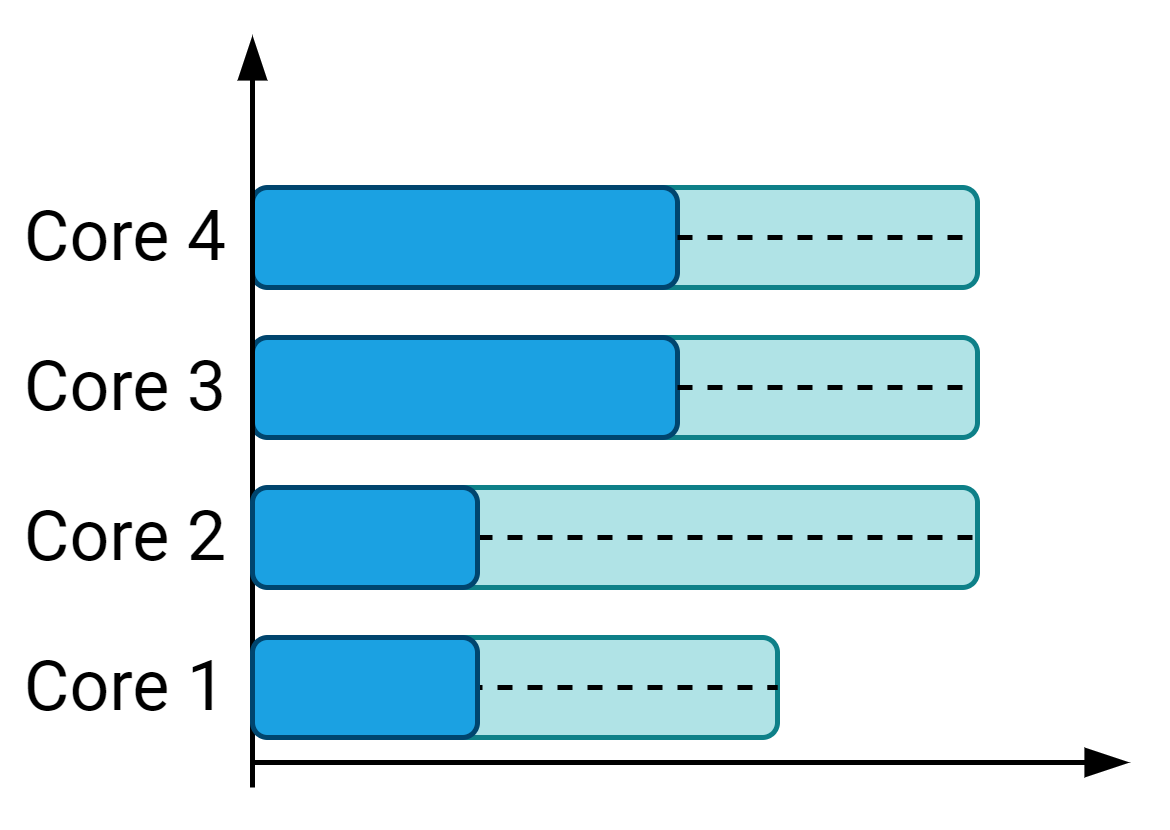

The diagram above was exported from draw.io. Its source (the exported page's mxGraphModel, read from the mxfile embedded in the PNG):
<mxGraphModel dx="813" dy="1639" grid="1" gridSize="5" guides="1" tooltips="1" connect="1" arrows="1" fold="1" page="1" pageScale="1" pageWidth="827" pageHeight="1169" math="1" shadow="0" extFonts="Roboto^https://fonts.googleapis.com/css?family=Roboto">
  <root>
    <mxCell id="0" />
    <mxCell id="1" parent="0" />
    <mxCell id="2" value="" style="rounded=1;whiteSpace=wrap;html=1;align=center;fillColor=#b0e3e6;strokeColor=#0e8088;comic=0;fontSize=14;fontFamily=Roboto;FType=g;" vertex="1" parent="1">
      <mxGeometry x="180" y="200" width="80" height="20" as="geometry" />
    </mxCell>
    <mxCell id="3" value="Core 1" style="text;html=1;strokeColor=none;fillColor=none;align=center;verticalAlign=middle;whiteSpace=wrap;rounded=0;fontSize=14;fontColor=#000000;fontFamily=Roboto;FType=g;" vertex="1" parent="1">
      <mxGeometry x="105" y="200" width="50" height="20" as="geometry" />
    </mxCell>
    <mxCell id="4" value="Core 2" style="text;html=1;strokeColor=none;fillColor=none;align=center;verticalAlign=middle;whiteSpace=wrap;rounded=0;fontSize=14;fontColor=#000000;fontFamily=Roboto;FType=g;" vertex="1" parent="1">
      <mxGeometry x="105" y="170" width="50" height="20" as="geometry" />
    </mxCell>
    <mxCell id="5" value="Core 3" style="text;html=1;strokeColor=none;fillColor=none;align=center;verticalAlign=middle;whiteSpace=wrap;rounded=0;fontSize=14;fontColor=#000000;fontFamily=Roboto;FType=g;" vertex="1" parent="1">
      <mxGeometry x="105" y="140" width="50" height="20" as="geometry" />
    </mxCell>
    <mxCell id="6" value="" style="endArrow=blockThin;html=1;endFill=1;fontFamily=Roboto;FType=g;" edge="1" parent="1">
      <mxGeometry width="50" height="50" relative="1" as="geometry">
        <mxPoint x="155" y="225" as="sourcePoint" />
        <mxPoint x="330" y="225" as="targetPoint" />
      </mxGeometry>
    </mxCell>
    <mxCell id="7" value="Core 4" style="text;html=1;strokeColor=none;fillColor=none;align=center;verticalAlign=middle;whiteSpace=wrap;rounded=0;fontSize=14;fontColor=#000000;fontFamily=Roboto;FType=g;" vertex="1" parent="1">
      <mxGeometry x="105" y="110" width="50" height="20" as="geometry" />
    </mxCell>
    <mxCell id="8" value="" style="endArrow=none;dashed=1;html=1;entryX=1;entryY=0.5;entryDx=0;entryDy=0;exitX=0;exitY=0.5;exitDx=0;exitDy=0;" edge="1" source="2" target="2" parent="1">
      <mxGeometry width="50" height="50" relative="1" as="geometry">
        <mxPoint x="255" y="210" as="sourcePoint" />
        <mxPoint x="305" y="165" as="targetPoint" />
      </mxGeometry>
    </mxCell>
    <mxCell id="9" value="" style="rounded=1;whiteSpace=wrap;html=1;align=center;fillColor=#b0e3e6;strokeColor=#0e8088;comic=0;fontSize=14;fontFamily=Roboto;FType=g;" vertex="1" parent="1">
      <mxGeometry x="170" y="170" width="130" height="20" as="geometry" />
    </mxCell>
    <mxCell id="10" value="" style="endArrow=none;dashed=1;html=1;entryX=1;entryY=0.5;entryDx=0;entryDy=0;exitX=1;exitY=0.5;exitDx=0;exitDy=0;" edge="1" source="19" target="9" parent="1">
      <mxGeometry width="50" height="50" relative="1" as="geometry">
        <mxPoint x="270" y="180" as="sourcePoint" />
        <mxPoint x="305" y="135" as="targetPoint" />
      </mxGeometry>
    </mxCell>
    <mxCell id="11" value="" style="rounded=1;whiteSpace=wrap;html=1;align=center;fillColor=#b0e3e6;strokeColor=#0e8088;comic=0;fontSize=14;fontFamily=Roboto;FType=g;" vertex="1" parent="1">
      <mxGeometry x="170" y="140" width="130" height="20" as="geometry" />
    </mxCell>
    <mxCell id="12" value="" style="rounded=1;whiteSpace=wrap;html=1;align=center;fillColor=#1ba1e2;fontColor=#ffffff;comic=0;fontSize=14;fontFamily=Roboto;FType=g;strokeColor=#00456E;" vertex="1" parent="1">
      <mxGeometry x="155" y="140" width="85" height="20" as="geometry" />
    </mxCell>
    <mxCell id="13" value="" style="endArrow=none;dashed=1;html=1;entryX=1;entryY=0.5;entryDx=0;entryDy=0;exitX=1;exitY=0.5;exitDx=0;exitDy=0;" edge="1" source="12" target="11" parent="1">
      <mxGeometry width="50" height="50" relative="1" as="geometry">
        <mxPoint x="255" y="155" as="sourcePoint" />
        <mxPoint x="305" y="105" as="targetPoint" />
      </mxGeometry>
    </mxCell>
    <mxCell id="14" value="" style="rounded=1;whiteSpace=wrap;html=1;align=center;fillColor=#b0e3e6;strokeColor=#0e8088;comic=0;fontSize=14;fontFamily=Roboto;FType=g;" vertex="1" parent="1">
      <mxGeometry x="220" y="110" width="80" height="20" as="geometry" />
    </mxCell>
    <mxCell id="15" value="" style="rounded=1;whiteSpace=wrap;html=1;align=center;fillColor=#1ba1e2;fontColor=#ffffff;comic=0;fontSize=14;fontFamily=Roboto;FType=g;strokeColor=#00456E;" vertex="1" parent="1">
      <mxGeometry x="155" y="110" width="85" height="20" as="geometry" />
    </mxCell>
    <mxCell id="16" value="" style="endArrow=none;dashed=1;html=1;entryX=1;entryY=0.5;entryDx=0;entryDy=0;exitX=1;exitY=0.5;exitDx=0;exitDy=0;" edge="1" source="15" target="14" parent="1">
      <mxGeometry width="50" height="50" relative="1" as="geometry">
        <mxPoint x="255" y="125" as="sourcePoint" />
        <mxPoint x="305" y="75" as="targetPoint" />
      </mxGeometry>
    </mxCell>
    <mxCell id="17" value="" style="endArrow=blockThin;html=1;strokeColor=#000000;endFill=1;exitX=0.5;exitY=0;exitDx=0;exitDy=0;fontFamily=Roboto;FType=g;" edge="1" parent="1">
      <mxGeometry width="50" height="50" relative="1" as="geometry">
        <mxPoint x="155" y="230" as="sourcePoint" />
        <mxPoint x="155" y="80" as="targetPoint" />
      </mxGeometry>
    </mxCell>
    <mxCell id="18" value="" style="rounded=1;whiteSpace=wrap;html=1;align=center;fillColor=#1ba1e2;fontColor=#ffffff;comic=0;fontSize=14;fontFamily=Roboto;FType=g;strokeColor=#00456E;" vertex="1" parent="1">
      <mxGeometry x="155" y="200" width="45" height="20" as="geometry" />
    </mxCell>
    <mxCell id="19" value="" style="rounded=1;whiteSpace=wrap;html=1;align=center;fillColor=#1ba1e2;fontColor=#ffffff;comic=0;fontSize=14;fontFamily=Roboto;FType=g;strokeColor=#00456E;" vertex="1" parent="1">
      <mxGeometry x="155" y="170" width="45" height="20" as="geometry" />
    </mxCell>
  </root>
</mxGraphModel>